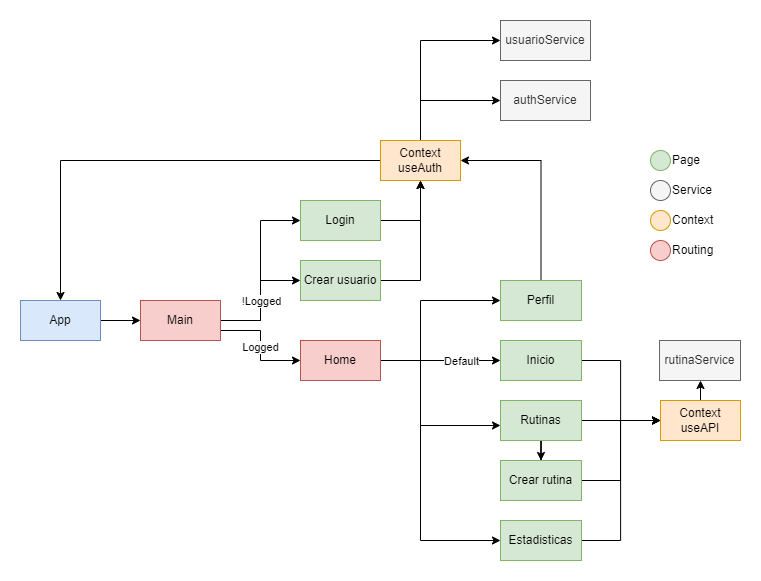

The diagram above was exported from draw.io. Its source (the exported page's mxGraphModel, read from the mxfile embedded in the PNG):
<mxGraphModel dx="1016" dy="782" grid="1" gridSize="10" guides="1" tooltips="1" connect="1" arrows="1" fold="1" page="1" pageScale="1" pageWidth="850" pageHeight="1100" math="0" shadow="0" extFonts="Permanent Marker^https://fonts.googleapis.com/css?family=Permanent+Marker">
  <root>
    <mxCell id="0" />
    <mxCell id="1" parent="0" />
    <mxCell id="2" style="edgeStyle=orthogonalEdgeStyle;rounded=0;orthogonalLoop=1;jettySize=auto;html=1;" edge="1" source="46" target="12" parent="1">
      <mxGeometry relative="1" as="geometry">
        <Array as="points">
          <mxPoint x="280" y="700" />
          <mxPoint x="280" y="660" />
        </Array>
        <mxPoint x="200.0000000000001" y="720" as="sourcePoint" />
      </mxGeometry>
    </mxCell>
    <mxCell id="3" style="edgeStyle=orthogonalEdgeStyle;rounded=0;orthogonalLoop=1;jettySize=auto;html=1;" edge="1" source="46" target="10" parent="1">
      <mxGeometry relative="1" as="geometry">
        <Array as="points">
          <mxPoint x="280" y="700" />
          <mxPoint x="280" y="600" />
        </Array>
        <mxPoint x="200.0000000000001" y="720" as="sourcePoint" />
      </mxGeometry>
    </mxCell>
    <mxCell id="4" value="!Logged" style="edgeLabel;html=1;align=center;verticalAlign=middle;resizable=0;points=[];" connectable="0" vertex="1" parent="3">
      <mxGeometry x="0.0506" y="-3" relative="1" as="geometry">
        <mxPoint x="-3" y="35" as="offset" />
      </mxGeometry>
    </mxCell>
    <mxCell id="5" style="edgeStyle=orthogonalEdgeStyle;rounded=0;orthogonalLoop=1;jettySize=auto;html=1;" edge="1" source="46" target="18" parent="1">
      <mxGeometry relative="1" as="geometry">
        <Array as="points">
          <mxPoint x="280" y="710" />
          <mxPoint x="280" y="740" />
        </Array>
        <mxPoint x="190.0000000000001" y="690" as="sourcePoint" />
      </mxGeometry>
    </mxCell>
    <mxCell id="6" value="Logged" style="edgeLabel;html=1;align=center;verticalAlign=middle;resizable=0;points=[];" connectable="0" vertex="1" parent="5">
      <mxGeometry x="0.029" y="-1" relative="1" as="geometry">
        <mxPoint y="-1" as="offset" />
      </mxGeometry>
    </mxCell>
    <mxCell id="7" style="edgeStyle=orthogonalEdgeStyle;rounded=0;orthogonalLoop=1;jettySize=auto;html=1;" edge="1" source="8" target="46" parent="1">
      <mxGeometry relative="1" as="geometry" />
    </mxCell>
    <mxCell id="8" value="App" style="rounded=0;whiteSpace=wrap;html=1;fillColor=#dae8fc;strokeColor=#6c8ebf;" vertex="1" parent="1">
      <mxGeometry x="40" y="680" width="80" height="40" as="geometry" />
    </mxCell>
    <mxCell id="9" style="edgeStyle=orthogonalEdgeStyle;rounded=0;orthogonalLoop=1;jettySize=auto;html=1;" edge="1" source="10" target="22" parent="1">
      <mxGeometry relative="1" as="geometry">
        <Array as="points">
          <mxPoint x="440" y="600" />
        </Array>
      </mxGeometry>
    </mxCell>
    <mxCell id="10" value="Login" style="rounded=0;whiteSpace=wrap;html=1;fillColor=#d5e8d4;strokeColor=#82b366;" vertex="1" parent="1">
      <mxGeometry x="320" y="580" width="80" height="40" as="geometry" />
    </mxCell>
    <mxCell id="11" style="edgeStyle=orthogonalEdgeStyle;rounded=0;orthogonalLoop=1;jettySize=auto;html=1;" edge="1" source="12" target="22" parent="1">
      <mxGeometry relative="1" as="geometry">
        <Array as="points">
          <mxPoint x="440" y="660" />
        </Array>
      </mxGeometry>
    </mxCell>
    <mxCell id="12" value="Crear usuario" style="rounded=0;whiteSpace=wrap;html=1;fillColor=#d5e8d4;strokeColor=#82b366;" vertex="1" parent="1">
      <mxGeometry x="320" y="640" width="80" height="40" as="geometry" />
    </mxCell>
    <mxCell id="13" style="edgeStyle=orthogonalEdgeStyle;rounded=0;orthogonalLoop=1;jettySize=auto;html=1;" edge="1" source="18" target="31" parent="1">
      <mxGeometry relative="1" as="geometry">
        <Array as="points" />
        <mxPoint x="400.1" y="719.9999999999998" as="sourcePoint" />
      </mxGeometry>
    </mxCell>
    <mxCell id="14" value="Default" style="edgeLabel;html=1;align=center;verticalAlign=middle;resizable=0;points=[];" connectable="0" vertex="1" parent="13">
      <mxGeometry x="0.3352" relative="1" as="geometry">
        <mxPoint as="offset" />
      </mxGeometry>
    </mxCell>
    <mxCell id="15" style="edgeStyle=orthogonalEdgeStyle;rounded=0;orthogonalLoop=1;jettySize=auto;html=1;" edge="1" source="18" target="24" parent="1">
      <mxGeometry relative="1" as="geometry">
        <Array as="points">
          <mxPoint x="440" y="740" />
          <mxPoint x="440" y="680" />
        </Array>
        <mxPoint x="400.1" y="719.9999999999998" as="sourcePoint" />
      </mxGeometry>
    </mxCell>
    <mxCell id="16" style="edgeStyle=orthogonalEdgeStyle;rounded=0;orthogonalLoop=1;jettySize=auto;html=1;" edge="1" source="18" target="27" parent="1">
      <mxGeometry relative="1" as="geometry">
        <Array as="points">
          <mxPoint x="440" y="740" />
          <mxPoint x="440" y="805" />
        </Array>
        <mxPoint x="400.1" y="719.9999999999998" as="sourcePoint" />
      </mxGeometry>
    </mxCell>
    <mxCell id="17" style="edgeStyle=orthogonalEdgeStyle;rounded=0;orthogonalLoop=1;jettySize=auto;html=1;" edge="1" source="18" target="29" parent="1">
      <mxGeometry relative="1" as="geometry">
        <mxPoint x="400.1" y="719.9999999999998" as="sourcePoint" />
        <Array as="points">
          <mxPoint x="440" y="740" />
          <mxPoint x="440" y="920" />
        </Array>
      </mxGeometry>
    </mxCell>
    <mxCell id="18" value="Home" style="rounded=0;whiteSpace=wrap;html=1;fillColor=#f8cecc;strokeColor=#b85450;" vertex="1" parent="1">
      <mxGeometry x="320" y="720" width="80" height="40" as="geometry" />
    </mxCell>
    <mxCell id="19" style="edgeStyle=orthogonalEdgeStyle;rounded=0;orthogonalLoop=1;jettySize=auto;html=1;" edge="1" source="22" target="8" parent="1">
      <mxGeometry relative="1" as="geometry" />
    </mxCell>
    <mxCell id="20" style="edgeStyle=orthogonalEdgeStyle;rounded=0;orthogonalLoop=1;jettySize=auto;html=1;" edge="1" target="50" parent="1">
      <mxGeometry relative="1" as="geometry">
        <mxPoint x="440" y="520" as="sourcePoint" />
        <mxPoint x="440" y="560" as="targetPoint" />
        <Array as="points">
          <mxPoint x="440" y="420" />
        </Array>
      </mxGeometry>
    </mxCell>
    <mxCell id="21" style="edgeStyle=orthogonalEdgeStyle;rounded=0;orthogonalLoop=1;jettySize=auto;html=1;" edge="1" target="51" parent="1">
      <mxGeometry relative="1" as="geometry">
        <mxPoint x="440" y="520" as="sourcePoint" />
        <Array as="points">
          <mxPoint x="440" y="480" />
        </Array>
      </mxGeometry>
    </mxCell>
    <mxCell id="22" value="Context&lt;br&gt;useAuth" style="rounded=0;whiteSpace=wrap;html=1;fillColor=#ffe6cc;strokeColor=#d79b00;" vertex="1" parent="1">
      <mxGeometry x="400" y="520" width="80" height="40" as="geometry" />
    </mxCell>
    <mxCell id="23" style="edgeStyle=orthogonalEdgeStyle;rounded=0;orthogonalLoop=1;jettySize=auto;html=1;" edge="1" source="24" target="22" parent="1">
      <mxGeometry relative="1" as="geometry">
        <Array as="points">
          <mxPoint x="560" y="540" />
        </Array>
      </mxGeometry>
    </mxCell>
    <mxCell id="24" value="Perfil" style="rounded=0;whiteSpace=wrap;html=1;fillColor=#d5e8d4;strokeColor=#82b366;" vertex="1" parent="1">
      <mxGeometry x="520" y="660" width="80.97" height="40" as="geometry" />
    </mxCell>
    <mxCell id="25" style="edgeStyle=orthogonalEdgeStyle;rounded=0;orthogonalLoop=1;jettySize=auto;html=1;" edge="1" source="27" target="33" parent="1">
      <mxGeometry relative="1" as="geometry" />
    </mxCell>
    <mxCell id="26" style="edgeStyle=orthogonalEdgeStyle;rounded=0;orthogonalLoop=1;jettySize=auto;html=1;" edge="1" source="27" target="48" parent="1">
      <mxGeometry relative="1" as="geometry" />
    </mxCell>
    <mxCell id="27" value="Rutinas" style="rounded=0;whiteSpace=wrap;html=1;fillColor=#d5e8d4;strokeColor=#82b366;" vertex="1" parent="1">
      <mxGeometry x="520" y="780" width="80.97" height="40" as="geometry" />
    </mxCell>
    <mxCell id="28" style="edgeStyle=orthogonalEdgeStyle;rounded=0;orthogonalLoop=1;jettySize=auto;html=1;" edge="1" source="29" target="48" parent="1">
      <mxGeometry relative="1" as="geometry">
        <Array as="points">
          <mxPoint x="640.1" y="920" />
          <mxPoint x="640.1" y="800" />
        </Array>
      </mxGeometry>
    </mxCell>
    <mxCell id="29" value="Estadisticas" style="rounded=0;whiteSpace=wrap;html=1;fillColor=#d5e8d4;strokeColor=#82b366;" vertex="1" parent="1">
      <mxGeometry x="520" y="900" width="80.97" height="40" as="geometry" />
    </mxCell>
    <mxCell id="30" style="edgeStyle=orthogonalEdgeStyle;rounded=0;orthogonalLoop=1;jettySize=auto;html=1;" edge="1" source="31" target="48" parent="1">
      <mxGeometry relative="1" as="geometry">
        <Array as="points">
          <mxPoint x="640.1" y="740" />
          <mxPoint x="640.1" y="800" />
        </Array>
      </mxGeometry>
    </mxCell>
    <mxCell id="31" value="Inicio" style="rounded=0;whiteSpace=wrap;html=1;fillColor=#d5e8d4;strokeColor=#82b366;" vertex="1" parent="1">
      <mxGeometry x="520" y="720" width="80.97" height="40" as="geometry" />
    </mxCell>
    <mxCell id="32" style="edgeStyle=orthogonalEdgeStyle;rounded=0;orthogonalLoop=1;jettySize=auto;html=1;" edge="1" source="33" target="48" parent="1">
      <mxGeometry relative="1" as="geometry">
        <Array as="points">
          <mxPoint x="640" y="860" />
          <mxPoint x="640" y="800" />
        </Array>
      </mxGeometry>
    </mxCell>
    <mxCell id="33" value="Crear rutina" style="rounded=0;whiteSpace=wrap;html=1;fillColor=#d5e8d4;strokeColor=#82b366;" vertex="1" parent="1">
      <mxGeometry x="520" y="840" width="80.97" height="40" as="geometry" />
    </mxCell>
    <mxCell id="34" value="" style="group" connectable="0" vertex="1" parent="1">
      <mxGeometry x="670" y="530" width="90" height="20" as="geometry" />
    </mxCell>
    <mxCell id="35" value="" style="ellipse;whiteSpace=wrap;html=1;aspect=fixed;fillColor=#d5e8d4;strokeColor=#82b366;" vertex="1" parent="34">
      <mxGeometry width="20" height="20" as="geometry" />
    </mxCell>
    <mxCell id="36" value="Page" style="text;html=1;strokeColor=none;fillColor=none;align=left;verticalAlign=middle;whiteSpace=wrap;rounded=0;" vertex="1" parent="34">
      <mxGeometry x="20" width="70" height="20" as="geometry" />
    </mxCell>
    <mxCell id="37" value="" style="group" connectable="0" vertex="1" parent="1">
      <mxGeometry x="670" y="560" width="90" height="20" as="geometry" />
    </mxCell>
    <mxCell id="38" value="" style="ellipse;whiteSpace=wrap;html=1;aspect=fixed;fillColor=#f5f5f5;strokeColor=#666666;fontColor=#333333;" vertex="1" parent="37">
      <mxGeometry width="20" height="20" as="geometry" />
    </mxCell>
    <mxCell id="39" value="Service" style="text;html=1;strokeColor=none;fillColor=none;align=left;verticalAlign=middle;whiteSpace=wrap;rounded=0;" vertex="1" parent="37">
      <mxGeometry x="20" width="70" height="20" as="geometry" />
    </mxCell>
    <mxCell id="40" value="" style="group" connectable="0" vertex="1" parent="1">
      <mxGeometry x="670" y="590" width="90" height="20" as="geometry" />
    </mxCell>
    <mxCell id="41" value="" style="ellipse;whiteSpace=wrap;html=1;aspect=fixed;fillColor=#ffe6cc;strokeColor=#d79b00;" vertex="1" parent="40">
      <mxGeometry width="20" height="20" as="geometry" />
    </mxCell>
    <mxCell id="42" value="Context" style="text;html=1;strokeColor=none;fillColor=none;align=left;verticalAlign=middle;whiteSpace=wrap;rounded=0;" vertex="1" parent="40">
      <mxGeometry x="20" width="70" height="20" as="geometry" />
    </mxCell>
    <mxCell id="43" value="" style="group" connectable="0" vertex="1" parent="1">
      <mxGeometry x="670" y="620" width="90" height="20" as="geometry" />
    </mxCell>
    <mxCell id="44" value="" style="ellipse;whiteSpace=wrap;html=1;aspect=fixed;fillColor=#f8cecc;strokeColor=#b85450;" vertex="1" parent="43">
      <mxGeometry width="20" height="20" as="geometry" />
    </mxCell>
    <mxCell id="45" value="Routing" style="text;html=1;strokeColor=none;fillColor=none;align=left;verticalAlign=middle;whiteSpace=wrap;rounded=0;" vertex="1" parent="43">
      <mxGeometry x="20" width="70" height="20" as="geometry" />
    </mxCell>
    <mxCell id="46" value="Main" style="rounded=0;whiteSpace=wrap;html=1;fillColor=#f8cecc;strokeColor=#b85450;" vertex="1" parent="1">
      <mxGeometry x="160" y="680" width="80" height="40" as="geometry" />
    </mxCell>
    <mxCell id="47" style="edgeStyle=orthogonalEdgeStyle;rounded=0;orthogonalLoop=1;jettySize=auto;html=1;" edge="1" source="48" target="49" parent="1">
      <mxGeometry relative="1" as="geometry" />
    </mxCell>
    <mxCell id="48" value="Context&lt;br&gt;useAPI" style="rounded=0;whiteSpace=wrap;html=1;fillColor=#ffe6cc;strokeColor=#d79b00;" vertex="1" parent="1">
      <mxGeometry x="680" y="780" width="80" height="40" as="geometry" />
    </mxCell>
    <mxCell id="49" value="rutinaService" style="rounded=0;whiteSpace=wrap;html=1;fillColor=#f5f5f5;strokeColor=#666666;fontColor=#333333;" vertex="1" parent="1">
      <mxGeometry x="679.03" y="720" width="80.97" height="40" as="geometry" />
    </mxCell>
    <mxCell id="50" value="usuarioService" style="rounded=0;whiteSpace=wrap;html=1;fillColor=#f5f5f5;strokeColor=#666666;fontColor=#333333;" vertex="1" parent="1">
      <mxGeometry x="520.0000000000001" y="400" width="89.99999999999997" height="40" as="geometry" />
    </mxCell>
    <mxCell id="51" value="authService" style="rounded=0;whiteSpace=wrap;html=1;fillColor=#f5f5f5;strokeColor=#666666;fontColor=#333333;" vertex="1" parent="1">
      <mxGeometry x="520" y="460" width="89.99999999999997" height="40" as="geometry" />
    </mxCell>
  </root>
</mxGraphModel>